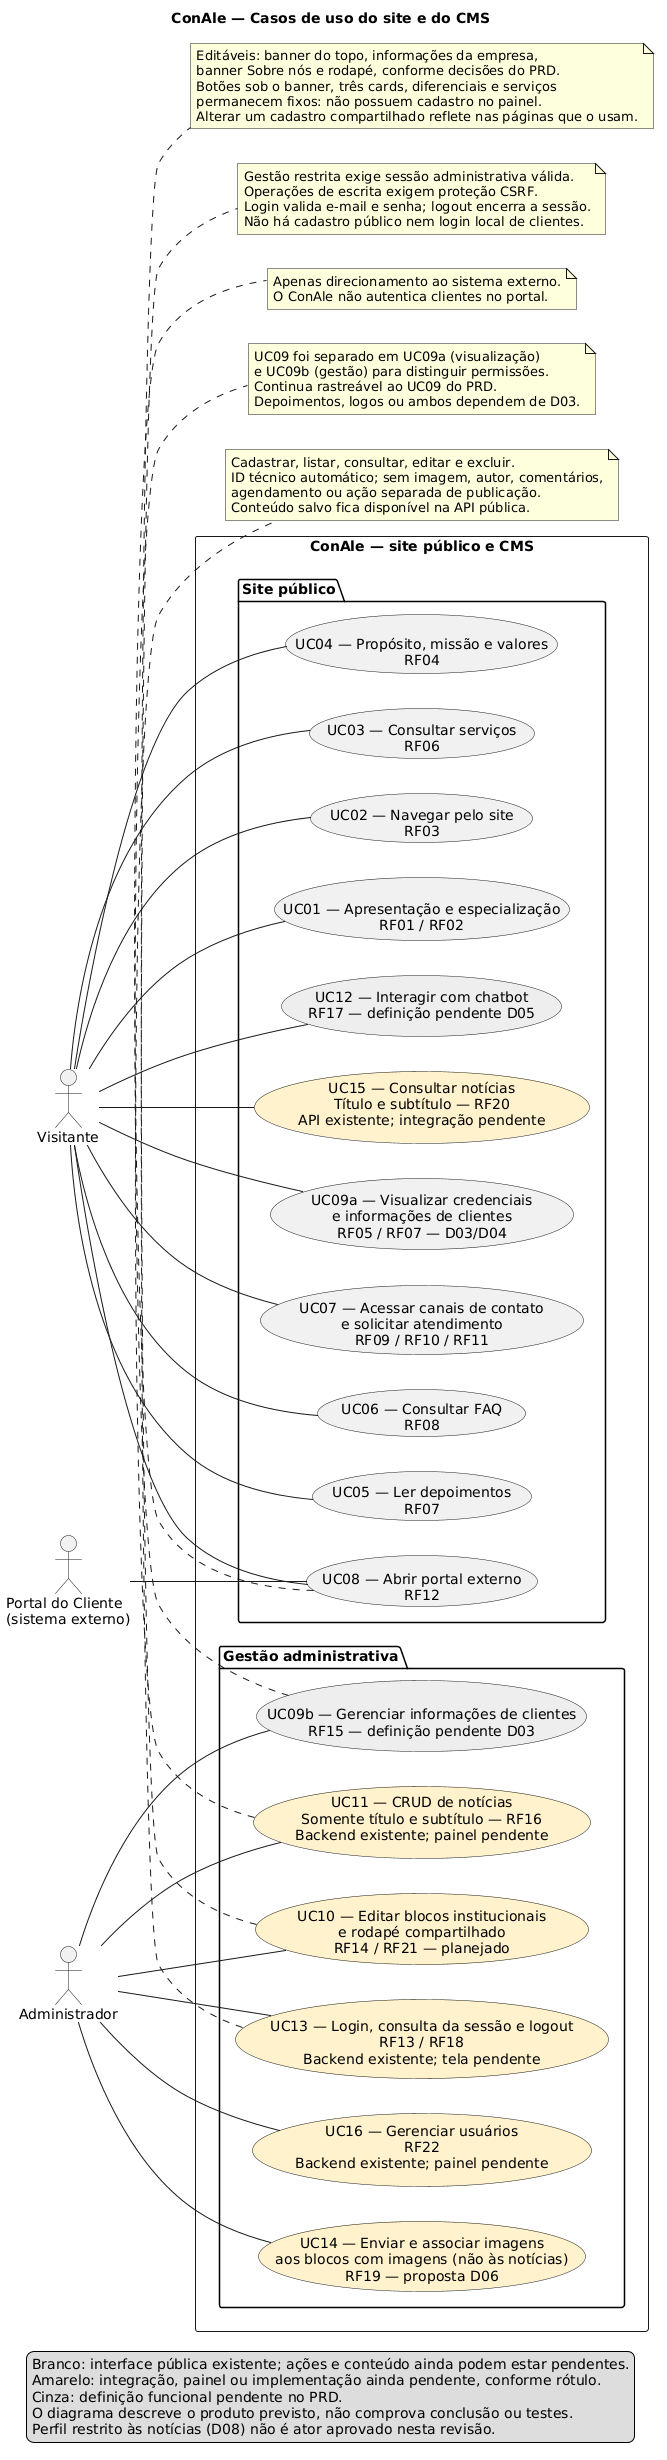

The diagram above was rendered by PlantUML. Its source (embedded in the PNG):
@startuml
' Casos de uso do produto: não representam todos funcionalidades concluídas.
' Autenticação é precondição das operações restritas, não login a cada ação.
title ConAle — Casos de uso do site e do CMS
left to right direction
skinparam shadowing false

actor Visitante
actor Administrador
actor "Portal do Cliente\n(sistema externo)" as Portal

rectangle "ConAle — site público e CMS" {
  package "Site público" {
    usecase "UC01 — Apresentação e especialização\nRF01 / RF02" as UC01
    usecase "UC02 — Navegar pelo site\nRF03" as UC02
    usecase "UC03 — Consultar serviços\nRF06" as UC03
    usecase "UC04 — Propósito, missão e valores\nRF04" as UC04
    usecase "UC05 — Ler depoimentos\nRF07" as UC05
    usecase "UC06 — Consultar FAQ\nRF08" as UC06
    usecase "UC07 — Acessar canais de contato\ne solicitar atendimento\nRF09 / RF10 / RF11" as UC07
    usecase "UC08 — Abrir portal externo\nRF12" as UC08
    usecase "UC09a — Visualizar credenciais\ne informações de clientes\nRF05 / RF07 — D03/D04" as UC09a
    usecase "UC15 — Consultar notícias\nTítulo e subtítulo — RF20\nAPI existente; integração pendente" as UC15 #FFF2CC
    usecase "UC12 — Interagir com chatbot\nRF17 — definição pendente D05" as UC12 #EEEEEE
  }
  package "Gestão administrativa" {
    usecase "UC13 — Login, consulta da sessão e logout\nRF13 / RF18\nBackend existente; tela pendente" as UC13 #FFF2CC
    usecase "UC09b — Gerenciar informações de clientes\nRF15 — definição pendente D03" as UC09b #EEEEEE
    usecase "UC10 — Editar blocos institucionais\ne rodapé compartilhado\nRF14 / RF21 — planejado" as UC10 #FFF2CC
    usecase "UC11 — CRUD de notícias\nSomente título e subtítulo — RF16\nBackend existente; painel pendente" as UC11 #FFF2CC
    usecase "UC14 — Enviar e associar imagens\naos blocos com imagens (não às notícias)\nRF19 — proposta D06" as UC14 #FFF2CC
    usecase "UC16 — Gerenciar usuários\nRF22\nBackend existente; painel pendente" as UC16 #FFF2CC
  }
}

Visitante -- UC01
Visitante -- UC02
Visitante -- UC03
Visitante -- UC04
Visitante -- UC05
Visitante -- UC06
Visitante -- UC07
Visitante -- UC08
Visitante -- UC09a
Visitante -- UC15
Visitante -- UC12
Portal -- UC08

Administrador -- UC13
Administrador -- UC09b
Administrador -- UC10
Administrador -- UC11
Administrador -- UC14
Administrador -- UC16

note bottom of UC13
  Gestão restrita exige sessão administrativa válida.
  Operações de escrita exigem proteção CSRF.
  Login valida e-mail e senha; logout encerra a sessão.
  Não há cadastro público nem login local de clientes.
end note
note bottom of UC10
  Editáveis: banner do topo, informações da empresa,
  banner Sobre nós e rodapé, conforme decisões do PRD.
  Botões sob o banner, três cards, diferenciais e serviços
  permanecem fixos: não possuem cadastro no painel.
  Alterar um cadastro compartilhado reflete nas páginas que o usam.
end note
note bottom of UC11
  Cadastrar, listar, consultar, editar e excluir.
  ID técnico automático; sem imagem, autor, comentários,
  agendamento ou ação separada de publicação.
  Conteúdo salvo fica disponível na API pública.
end note
note bottom of UC09b
  UC09 foi separado em UC09a (visualização)
  e UC09b (gestão) para distinguir permissões.
  Continua rastreável ao UC09 do PRD.
  Depoimentos, logos ou ambos dependem de D03.
end note
note bottom of UC08
  Apenas direcionamento ao sistema externo.
  O ConAle não autentica clientes no portal.
end note

legend bottom
  Branco: interface pública existente; ações e conteúdo ainda podem estar pendentes.
  Amarelo: integração, painel ou implementação ainda pendente, conforme rótulo.
  Cinza: definição funcional pendente no PRD.
  O diagrama descreve o produto previsto, não comprova conclusão ou testes.
  Perfil restrito às notícias (D08) não é ator aprovado nesta revisão.
endlegend
@enduml